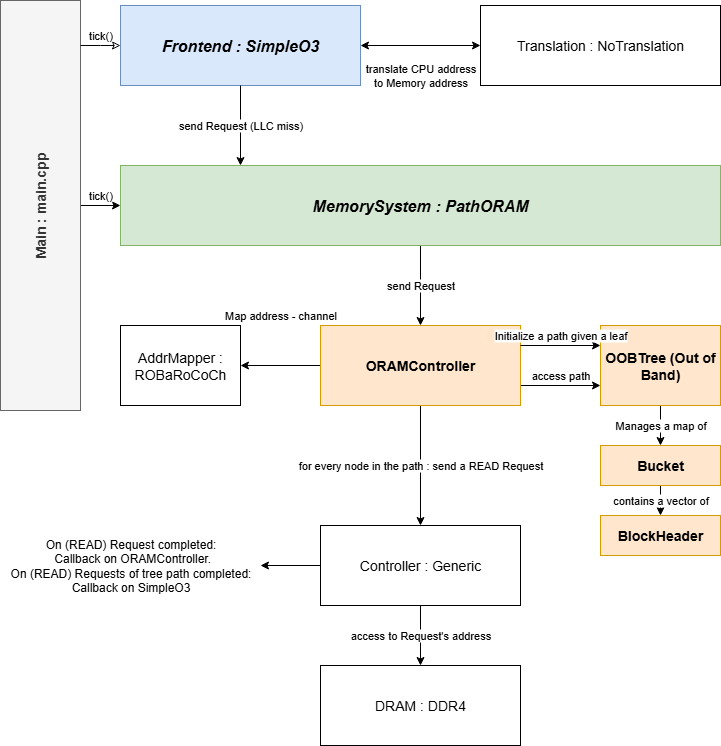

The diagram above was exported from draw.io. Its source (the exported page's mxGraphModel, read from the mxfile embedded in the PNG):
<mxGraphModel dx="1665" dy="751" grid="1" gridSize="10" guides="1" tooltips="1" connect="1" arrows="1" fold="1" page="1" pageScale="1" pageWidth="827" pageHeight="1169" math="0" shadow="0">
  <root>
    <mxCell id="0" />
    <mxCell id="1" parent="0" />
    <mxCell id="kXMISnSwfakpJXXIpKXB-1" value="translate CPU address&lt;div&gt;to Memory address&lt;/div&gt;" style="edgeStyle=orthogonalEdgeStyle;rounded=0;orthogonalLoop=1;jettySize=auto;html=1;entryX=0;entryY=0.5;entryDx=0;entryDy=0;startArrow=classic;startFill=1;" parent="1" source="kXMISnSwfakpJXXIpKXB-2" target="kXMISnSwfakpJXXIpKXB-8" edge="1">
      <mxGeometry y="-30" relative="1" as="geometry">
        <mxPoint as="offset" />
      </mxGeometry>
    </mxCell>
    <mxCell id="kXMISnSwfakpJXXIpKXB-2" value="Frontend : SimpleO3" style="rounded=0;whiteSpace=wrap;html=1;fontSize=16;fontStyle=3;fillColor=#dae8fc;strokeColor=#6c8ebf;" parent="1" vertex="1">
      <mxGeometry x="160" y="40" width="240" height="80" as="geometry" />
    </mxCell>
    <mxCell id="kXMISnSwfakpJXXIpKXB-3" value="send Request" style="edgeStyle=orthogonalEdgeStyle;rounded=0;orthogonalLoop=1;jettySize=auto;html=1;entryX=0.5;entryY=0;entryDx=0;entryDy=0;exitX=0.5;exitY=1;exitDx=0;exitDy=0;" parent="1" source="kXMISnSwfakpJXXIpKXB-4" target="kXMISnSwfakpJXXIpKXB-19" edge="1">
      <mxGeometry relative="1" as="geometry" />
    </mxCell>
    <mxCell id="kXMISnSwfakpJXXIpKXB-4" value="MemorySystem : PathORAM" style="rounded=0;whiteSpace=wrap;html=1;fontSize=16;fontStyle=3;fillColor=#d5e8d4;strokeColor=#82b366;" parent="1" vertex="1">
      <mxGeometry x="160" y="200" width="600" height="80" as="geometry" />
    </mxCell>
    <mxCell id="kXMISnSwfakpJXXIpKXB-5" value="AddrMapper : ROBaRoCoCh" style="rounded=0;whiteSpace=wrap;html=1;fontSize=14;fontStyle=0" parent="1" vertex="1">
      <mxGeometry x="160" y="360" width="120" height="80" as="geometry" />
    </mxCell>
    <mxCell id="kXMISnSwfakpJXXIpKXB-6" value="tick()" style="edgeStyle=orthogonalEdgeStyle;rounded=0;orthogonalLoop=1;jettySize=auto;html=1;entryX=0;entryY=0.5;entryDx=0;entryDy=0;" parent="1" source="kXMISnSwfakpJXXIpKXB-7" target="kXMISnSwfakpJXXIpKXB-4" edge="1">
      <mxGeometry y="10" relative="1" as="geometry">
        <mxPoint as="offset" />
      </mxGeometry>
    </mxCell>
    <mxCell id="kXMISnSwfakpJXXIpKXB-7" value="Main : main.cpp" style="rounded=0;whiteSpace=wrap;html=1;rotation=-90;fontSize=14;fontStyle=1;fillColor=#f5f5f5;fontColor=#333333;strokeColor=#666666;" parent="1" vertex="1">
      <mxGeometry x="-125" y="200" width="410" height="80" as="geometry" />
    </mxCell>
    <mxCell id="kXMISnSwfakpJXXIpKXB-8" value="Translation : NoTranslation" style="rounded=0;whiteSpace=wrap;html=1;fontSize=14;fontStyle=0" parent="1" vertex="1">
      <mxGeometry x="520" y="40" width="240" height="80" as="geometry" />
    </mxCell>
    <mxCell id="kXMISnSwfakpJXXIpKXB-9" value="access to Request's address" style="edgeStyle=orthogonalEdgeStyle;rounded=0;orthogonalLoop=1;jettySize=auto;html=1;entryX=0.5;entryY=0;entryDx=0;entryDy=0;" parent="1" source="kXMISnSwfakpJXXIpKXB-11" target="kXMISnSwfakpJXXIpKXB-12" edge="1">
      <mxGeometry relative="1" as="geometry" />
    </mxCell>
    <mxCell id="kXMISnSwfakpJXXIpKXB-10" style="edgeStyle=orthogonalEdgeStyle;rounded=0;orthogonalLoop=1;jettySize=auto;html=1;" parent="1" source="kXMISnSwfakpJXXIpKXB-11" target="kXMISnSwfakpJXXIpKXB-15" edge="1">
      <mxGeometry relative="1" as="geometry" />
    </mxCell>
    <mxCell id="kXMISnSwfakpJXXIpKXB-11" value="Controller : Generic" style="rounded=0;whiteSpace=wrap;html=1;fontSize=14;fontStyle=0" parent="1" vertex="1">
      <mxGeometry x="360" y="560" width="200" height="80" as="geometry" />
    </mxCell>
    <mxCell id="kXMISnSwfakpJXXIpKXB-12" value="DRAM : DDR4" style="rounded=0;whiteSpace=wrap;html=1;fontSize=14;fontStyle=0" parent="1" vertex="1">
      <mxGeometry x="360" y="700" width="200" height="80" as="geometry" />
    </mxCell>
    <mxCell id="kXMISnSwfakpJXXIpKXB-13" value="send Request (LLC miss)" style="edgeStyle=orthogonalEdgeStyle;rounded=0;orthogonalLoop=1;jettySize=auto;html=1;" parent="1" source="kXMISnSwfakpJXXIpKXB-2" edge="1">
      <mxGeometry x="-0.0067" relative="1" as="geometry">
        <mxPoint x="280" y="200" as="targetPoint" />
        <mxPoint as="offset" />
      </mxGeometry>
    </mxCell>
    <mxCell id="kXMISnSwfakpJXXIpKXB-14" value="Map address - channel" style="edgeStyle=orthogonalEdgeStyle;rounded=0;orthogonalLoop=1;jettySize=auto;html=1;entryX=0;entryY=0.5;entryDx=0;entryDy=0;startArrow=classic;startFill=1;endArrow=none;" parent="1" source="kXMISnSwfakpJXXIpKXB-5" target="kXMISnSwfakpJXXIpKXB-19" edge="1">
      <mxGeometry y="50" relative="1" as="geometry">
        <mxPoint as="offset" />
      </mxGeometry>
    </mxCell>
    <mxCell id="kXMISnSwfakpJXXIpKXB-15" value="On (READ) Request completed&lt;span style=&quot;background-color: transparent; color: light-dark(rgb(0, 0, 0), rgb(255, 255, 255));&quot;&gt;:&lt;/span&gt;&lt;div&gt;&lt;div&gt;&amp;nbsp;Callback on ORAMController.&lt;/div&gt;&lt;/div&gt;&lt;div&gt;On (READ) Requests of tree path completed:&lt;/div&gt;&lt;div&gt;Callback on SimpleO3&lt;/div&gt;" style="text;html=1;align=center;verticalAlign=middle;resizable=0;points=[];autosize=1;strokeColor=none;fillColor=none;" parent="1" vertex="1">
      <mxGeometry x="40" y="565" width="260" height="70" as="geometry" />
    </mxCell>
    <mxCell id="kXMISnSwfakpJXXIpKXB-16" value="tick()" style="edgeStyle=orthogonalEdgeStyle;rounded=0;orthogonalLoop=1;jettySize=auto;html=1;startArrow=classic;startFill=0;endArrow=none;" parent="1" source="kXMISnSwfakpJXXIpKXB-2" edge="1">
      <mxGeometry x="-0.0133" y="-10" relative="1" as="geometry">
        <mxPoint x="120" y="80" as="targetPoint" />
        <mxPoint x="10" y="-10" as="offset" />
      </mxGeometry>
    </mxCell>
    <mxCell id="kXMISnSwfakpJXXIpKXB-17" value="access path" style="edgeStyle=orthogonalEdgeStyle;rounded=0;orthogonalLoop=1;jettySize=auto;html=1;entryX=0;entryY=0.75;entryDx=0;entryDy=0;exitX=1;exitY=0.75;exitDx=0;exitDy=0;" parent="1" source="kXMISnSwfakpJXXIpKXB-19" target="kXMISnSwfakpJXXIpKXB-21" edge="1">
      <mxGeometry y="10" relative="1" as="geometry">
        <mxPoint as="offset" />
      </mxGeometry>
    </mxCell>
    <mxCell id="kXMISnSwfakpJXXIpKXB-18" value="for every node in the path : send a READ Request" style="edgeStyle=orthogonalEdgeStyle;rounded=0;orthogonalLoop=1;jettySize=auto;html=1;entryX=0.5;entryY=0;entryDx=0;entryDy=0;" parent="1" source="kXMISnSwfakpJXXIpKXB-19" target="kXMISnSwfakpJXXIpKXB-11" edge="1">
      <mxGeometry relative="1" as="geometry" />
    </mxCell>
    <mxCell id="kXMISnSwfakpJXXIpKXB-19" value="ORAMController" style="rounded=0;whiteSpace=wrap;html=1;fontSize=14;fontStyle=1;fillColor=#ffe6cc;strokeColor=#d79b00;" parent="1" vertex="1">
      <mxGeometry x="360" y="360" width="200" height="80" as="geometry" />
    </mxCell>
    <mxCell id="kXMISnSwfakpJXXIpKXB-20" value="Manages a map of" style="edgeStyle=orthogonalEdgeStyle;rounded=0;orthogonalLoop=1;jettySize=auto;html=1;entryX=0.5;entryY=0;entryDx=0;entryDy=0;" parent="1" source="kXMISnSwfakpJXXIpKXB-21" target="kXMISnSwfakpJXXIpKXB-24" edge="1">
      <mxGeometry relative="1" as="geometry">
        <mxPoint as="offset" />
      </mxGeometry>
    </mxCell>
    <mxCell id="kXMISnSwfakpJXXIpKXB-21" value="OOBTree (Out of Band)" style="rounded=0;whiteSpace=wrap;html=1;fontSize=14;fontStyle=1;fillColor=#ffe6cc;strokeColor=#d79b00;" parent="1" vertex="1">
      <mxGeometry x="640" y="360" width="120" height="80" as="geometry" />
    </mxCell>
    <mxCell id="kXMISnSwfakpJXXIpKXB-22" value="Initialize a path given a leaf" style="edgeStyle=orthogonalEdgeStyle;rounded=0;orthogonalLoop=1;jettySize=auto;html=1;startArrow=classic;startFill=1;endArrow=none;entryX=1;entryY=0.25;entryDx=0;entryDy=0;exitX=0;exitY=0.25;exitDx=0;exitDy=0;" parent="1" source="kXMISnSwfakpJXXIpKXB-21" target="kXMISnSwfakpJXXIpKXB-19" edge="1">
      <mxGeometry y="-10" relative="1" as="geometry">
        <mxPoint x="700" y="280" as="targetPoint" />
        <mxPoint as="offset" />
      </mxGeometry>
    </mxCell>
    <mxCell id="kXMISnSwfakpJXXIpKXB-23" value="contains a vector of" style="edgeStyle=orthogonalEdgeStyle;rounded=0;orthogonalLoop=1;jettySize=auto;html=1;entryX=0.5;entryY=0;entryDx=0;entryDy=0;" parent="1" source="kXMISnSwfakpJXXIpKXB-24" target="kXMISnSwfakpJXXIpKXB-25" edge="1">
      <mxGeometry relative="1" as="geometry" />
    </mxCell>
    <mxCell id="kXMISnSwfakpJXXIpKXB-24" value="Bucket" style="rounded=0;whiteSpace=wrap;html=1;fontSize=14;fontStyle=1;fillColor=#ffe6cc;strokeColor=#d79b00;" parent="1" vertex="1">
      <mxGeometry x="640" y="480" width="120" height="40" as="geometry" />
    </mxCell>
    <mxCell id="kXMISnSwfakpJXXIpKXB-25" value="BlockHeader" style="rounded=0;whiteSpace=wrap;html=1;fontSize=14;fontStyle=1;fillColor=#ffe6cc;strokeColor=#d79b00;" parent="1" vertex="1">
      <mxGeometry x="640" y="550" width="120" height="40" as="geometry" />
    </mxCell>
  </root>
</mxGraphModel>